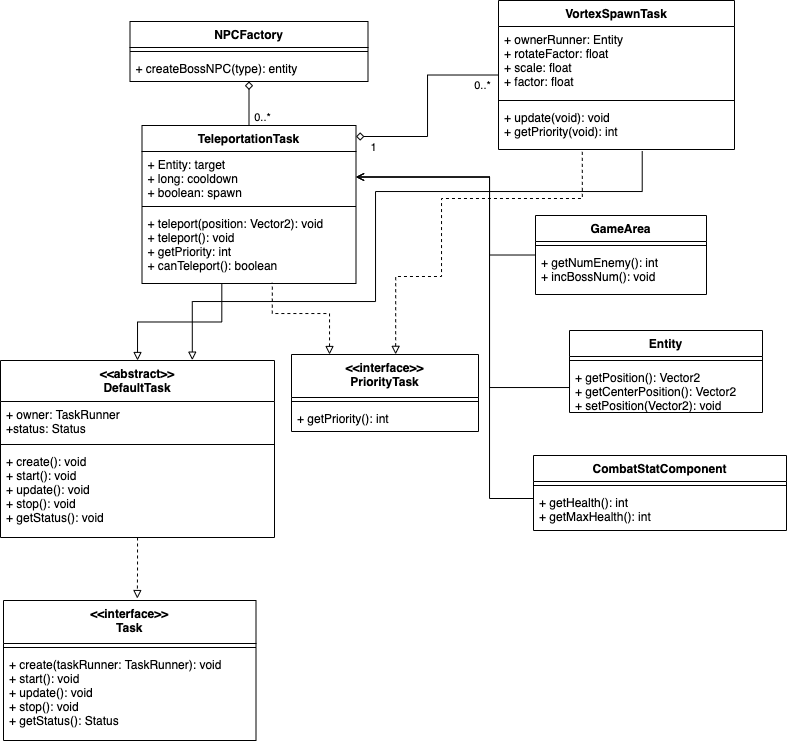

The diagram above was exported from draw.io. Its source (the exported page's mxGraphModel, read from the mxfile embedded in the PNG):
<mxGraphModel dx="541" dy="414" grid="0" gridSize="10" guides="1" tooltips="1" connect="1" arrows="1" fold="1" page="1" pageScale="1" pageWidth="827" pageHeight="1169" math="0" shadow="0">
  <root>
    <mxCell id="0" />
    <mxCell id="1" parent="0" />
    <mxCell id="tVgK-huptuq8ImOlT-LW-11" value="NPCFactory" style="swimlane;fontStyle=1;align=center;verticalAlign=top;childLayout=stackLayout;horizontal=1;startSize=26;horizontalStack=0;resizeParent=1;resizeParentMax=0;resizeLast=0;collapsible=1;marginBottom=0;" vertex="1" parent="1">
      <mxGeometry x="150.5" y="29" width="238" height="60" as="geometry">
        <mxRectangle x="180.5" y="154" width="96" height="26" as="alternateBounds" />
      </mxGeometry>
    </mxCell>
    <mxCell id="tVgK-huptuq8ImOlT-LW-13" value="" style="line;strokeWidth=1;fillColor=none;align=left;verticalAlign=middle;spacingTop=-1;spacingLeft=3;spacingRight=3;rotatable=0;labelPosition=right;points=[];portConstraint=eastwest;" vertex="1" parent="tVgK-huptuq8ImOlT-LW-11">
      <mxGeometry y="26" width="238" height="8" as="geometry" />
    </mxCell>
    <mxCell id="tVgK-huptuq8ImOlT-LW-14" value="+ createBossNPC(type): entity" style="text;strokeColor=none;fillColor=none;align=left;verticalAlign=top;spacingLeft=4;spacingRight=4;overflow=hidden;rotatable=0;points=[[0,0.5],[1,0.5]];portConstraint=eastwest;" vertex="1" parent="tVgK-huptuq8ImOlT-LW-11">
      <mxGeometry y="34" width="238" height="26" as="geometry" />
    </mxCell>
    <mxCell id="tVgK-huptuq8ImOlT-LW-81" style="edgeStyle=orthogonalEdgeStyle;rounded=0;orthogonalLoop=1;jettySize=auto;html=1;entryX=1;entryY=0.5;entryDx=0;entryDy=0;startArrow=none;startFill=0;endArrow=open;endFill=0;startSize=0;endSize=6;strokeColor=default;" edge="1" parent="1" source="tVgK-huptuq8ImOlT-LW-15" target="tVgK-huptuq8ImOlT-LW-70">
      <mxGeometry relative="1" as="geometry">
        <Array as="points">
          <mxPoint x="510" y="263" />
          <mxPoint x="510" y="185" />
        </Array>
      </mxGeometry>
    </mxCell>
    <mxCell id="tVgK-huptuq8ImOlT-LW-15" value="GameArea" style="swimlane;fontStyle=1;align=center;verticalAlign=top;childLayout=stackLayout;horizontal=1;startSize=26;horizontalStack=0;resizeParent=1;resizeParentMax=0;resizeLast=0;collapsible=1;marginBottom=0;" vertex="1" parent="1">
      <mxGeometry x="556" y="223" width="171" height="79" as="geometry">
        <mxRectangle x="530" y="68" width="87" height="26" as="alternateBounds" />
      </mxGeometry>
    </mxCell>
    <mxCell id="tVgK-huptuq8ImOlT-LW-17" value="" style="line;strokeWidth=1;fillColor=none;align=left;verticalAlign=middle;spacingTop=-1;spacingLeft=3;spacingRight=3;rotatable=0;labelPosition=right;points=[];portConstraint=eastwest;" vertex="1" parent="tVgK-huptuq8ImOlT-LW-15">
      <mxGeometry y="26" width="171" height="8" as="geometry" />
    </mxCell>
    <mxCell id="tVgK-huptuq8ImOlT-LW-18" value="+ getNumEnemy(): int&#10;+ incBossNum(): void" style="text;strokeColor=none;fillColor=none;align=left;verticalAlign=top;spacingLeft=4;spacingRight=4;overflow=hidden;rotatable=0;points=[[0,0.5],[1,0.5]];portConstraint=eastwest;" vertex="1" parent="tVgK-huptuq8ImOlT-LW-15">
      <mxGeometry y="34" width="171" height="45" as="geometry" />
    </mxCell>
    <mxCell id="tVgK-huptuq8ImOlT-LW-54" style="edgeStyle=orthogonalEdgeStyle;rounded=0;orthogonalLoop=1;jettySize=auto;html=1;endArrow=diamond;endFill=0;" edge="1" parent="1" source="tVgK-huptuq8ImOlT-LW-69" target="tVgK-huptuq8ImOlT-LW-11">
      <mxGeometry relative="1" as="geometry">
        <mxPoint x="269.5" y="133" as="sourcePoint" />
      </mxGeometry>
    </mxCell>
    <mxCell id="tVgK-huptuq8ImOlT-LW-79" value="0..*" style="edgeLabel;html=1;align=center;verticalAlign=middle;resizable=0;points=[];" vertex="1" connectable="0" parent="tVgK-huptuq8ImOlT-LW-54">
      <mxGeometry x="-0.6701" relative="1" as="geometry">
        <mxPoint x="13" y="-1" as="offset" />
      </mxGeometry>
    </mxCell>
    <mxCell id="tVgK-huptuq8ImOlT-LW-64" style="edgeStyle=orthogonalEdgeStyle;rounded=0;orthogonalLoop=1;jettySize=auto;html=1;entryX=0.609;entryY=0.99;entryDx=0;entryDy=0;entryPerimeter=0;endArrow=none;endFill=0;dashed=1;startArrow=block;startFill=0;" edge="1" parent="1" source="tVgK-huptuq8ImOlT-LW-39" target="tVgK-huptuq8ImOlT-LW-72">
      <mxGeometry relative="1" as="geometry">
        <mxPoint x="300" y="321" as="targetPoint" />
        <Array as="points">
          <mxPoint x="350" y="321" />
          <mxPoint x="293" y="321" />
        </Array>
      </mxGeometry>
    </mxCell>
    <mxCell id="tVgK-huptuq8ImOlT-LW-39" value="&lt;&lt;interface&gt;&gt;&#10;PriorityTask" style="swimlane;fontStyle=1;align=center;verticalAlign=top;childLayout=stackLayout;horizontal=1;startSize=43;horizontalStack=0;resizeParent=1;resizeParentMax=0;resizeLast=0;collapsible=1;marginBottom=0;" vertex="1" parent="1">
      <mxGeometry x="312" y="362" width="187" height="77" as="geometry">
        <mxRectangle x="280" y="405" width="95" height="26" as="alternateBounds" />
      </mxGeometry>
    </mxCell>
    <mxCell id="tVgK-huptuq8ImOlT-LW-40" value="" style="line;strokeWidth=1;fillColor=none;align=left;verticalAlign=middle;spacingTop=-1;spacingLeft=3;spacingRight=3;rotatable=0;labelPosition=right;points=[];portConstraint=eastwest;" vertex="1" parent="tVgK-huptuq8ImOlT-LW-39">
      <mxGeometry y="43" width="187" height="8" as="geometry" />
    </mxCell>
    <mxCell id="tVgK-huptuq8ImOlT-LW-41" value="+ getPriority(): int" style="text;strokeColor=none;fillColor=none;align=left;verticalAlign=top;spacingLeft=4;spacingRight=4;overflow=hidden;rotatable=0;points=[[0,0.5],[1,0.5]];portConstraint=eastwest;" vertex="1" parent="tVgK-huptuq8ImOlT-LW-39">
      <mxGeometry y="51" width="187" height="26" as="geometry" />
    </mxCell>
    <mxCell id="tVgK-huptuq8ImOlT-LW-55" style="edgeStyle=orthogonalEdgeStyle;rounded=0;orthogonalLoop=1;jettySize=auto;html=1;entryX=0.373;entryY=1.003;entryDx=0;entryDy=0;entryPerimeter=0;endArrow=none;endFill=0;startArrow=block;startFill=0;" edge="1" parent="1" source="tVgK-huptuq8ImOlT-LW-42" target="tVgK-huptuq8ImOlT-LW-72">
      <mxGeometry relative="1" as="geometry">
        <mxPoint x="269.5" y="278.0000000000001" as="targetPoint" />
      </mxGeometry>
    </mxCell>
    <mxCell id="tVgK-huptuq8ImOlT-LW-77" style="edgeStyle=orthogonalEdgeStyle;rounded=0;orthogonalLoop=1;jettySize=auto;html=1;entryX=0.53;entryY=-0.014;entryDx=0;entryDy=0;entryPerimeter=0;dashed=1;startArrow=none;startFill=0;endArrow=block;endFill=0;startSize=0;endSize=6;strokeColor=default;" edge="1" parent="1" source="tVgK-huptuq8ImOlT-LW-42" target="tVgK-huptuq8ImOlT-LW-73">
      <mxGeometry relative="1" as="geometry" />
    </mxCell>
    <mxCell id="tVgK-huptuq8ImOlT-LW-42" value="&lt;&lt;abstract&gt;&gt;&#10;DefaultTask" style="swimlane;fontStyle=1;align=center;verticalAlign=top;childLayout=stackLayout;horizontal=1;startSize=41;horizontalStack=0;resizeParent=1;resizeParentMax=0;resizeLast=0;collapsible=1;marginBottom=0;" vertex="1" parent="1">
      <mxGeometry x="21" y="368" width="274" height="177" as="geometry">
        <mxRectangle x="70" y="405" width="94" height="26" as="alternateBounds" />
      </mxGeometry>
    </mxCell>
    <mxCell id="tVgK-huptuq8ImOlT-LW-43" value="+ owner: TaskRunner&#10;+status: Status" style="text;strokeColor=none;fillColor=none;align=left;verticalAlign=top;spacingLeft=4;spacingRight=4;overflow=hidden;rotatable=0;points=[[0,0.5],[1,0.5]];portConstraint=eastwest;" vertex="1" parent="tVgK-huptuq8ImOlT-LW-42">
      <mxGeometry y="41" width="274" height="39" as="geometry" />
    </mxCell>
    <mxCell id="tVgK-huptuq8ImOlT-LW-44" value="" style="line;strokeWidth=1;fillColor=none;align=left;verticalAlign=middle;spacingTop=-1;spacingLeft=3;spacingRight=3;rotatable=0;labelPosition=right;points=[];portConstraint=eastwest;" vertex="1" parent="tVgK-huptuq8ImOlT-LW-42">
      <mxGeometry y="80" width="274" height="8" as="geometry" />
    </mxCell>
    <mxCell id="tVgK-huptuq8ImOlT-LW-45" value="+ create(): void&#10;+ start(): void&#10;+ update(): void&#10;+ stop(): void&#10;+ getStatus(): void" style="text;strokeColor=none;fillColor=none;align=left;verticalAlign=top;spacingLeft=4;spacingRight=4;overflow=hidden;rotatable=0;points=[[0,0.5],[1,0.5]];portConstraint=eastwest;" vertex="1" parent="tVgK-huptuq8ImOlT-LW-42">
      <mxGeometry y="88" width="274" height="89" as="geometry" />
    </mxCell>
    <mxCell id="tVgK-huptuq8ImOlT-LW-82" style="edgeStyle=orthogonalEdgeStyle;rounded=0;orthogonalLoop=1;jettySize=auto;html=1;entryX=1;entryY=0.5;entryDx=0;entryDy=0;startArrow=none;startFill=0;endArrow=open;endFill=0;startSize=0;endSize=6;strokeColor=default;" edge="1" parent="1" source="tVgK-huptuq8ImOlT-LW-46" target="tVgK-huptuq8ImOlT-LW-70">
      <mxGeometry relative="1" as="geometry">
        <Array as="points">
          <mxPoint x="510" y="506" />
          <mxPoint x="510" y="185" />
        </Array>
      </mxGeometry>
    </mxCell>
    <mxCell id="tVgK-huptuq8ImOlT-LW-46" value="CombatStatComponent" style="swimlane;fontStyle=1;align=center;verticalAlign=top;childLayout=stackLayout;horizontal=1;startSize=26;horizontalStack=0;resizeParent=1;resizeParentMax=0;resizeLast=0;collapsible=1;marginBottom=0;" vertex="1" parent="1">
      <mxGeometry x="554" y="463" width="253" height="75" as="geometry">
        <mxRectangle x="495" y="283" width="157" height="26" as="alternateBounds" />
      </mxGeometry>
    </mxCell>
    <mxCell id="tVgK-huptuq8ImOlT-LW-47" value="" style="line;strokeWidth=1;fillColor=none;align=left;verticalAlign=middle;spacingTop=-1;spacingLeft=3;spacingRight=3;rotatable=0;labelPosition=right;points=[];portConstraint=eastwest;" vertex="1" parent="tVgK-huptuq8ImOlT-LW-46">
      <mxGeometry y="26" width="253" height="8" as="geometry" />
    </mxCell>
    <mxCell id="tVgK-huptuq8ImOlT-LW-48" value="+ getHealth(): int&#10;+ getMaxHealth(): int" style="text;strokeColor=none;fillColor=none;align=left;verticalAlign=top;spacingLeft=4;spacingRight=4;overflow=hidden;rotatable=0;points=[[0,0.5],[1,0.5]];portConstraint=eastwest;" vertex="1" parent="tVgK-huptuq8ImOlT-LW-46">
      <mxGeometry y="34" width="253" height="41" as="geometry" />
    </mxCell>
    <mxCell id="tVgK-huptuq8ImOlT-LW-49" value="Entity" style="swimlane;fontStyle=1;align=center;verticalAlign=top;childLayout=stackLayout;horizontal=1;startSize=26;horizontalStack=0;resizeParent=1;resizeParentMax=0;resizeLast=0;collapsible=1;marginBottom=0;" vertex="1" parent="1">
      <mxGeometry x="590" y="338" width="193" height="82" as="geometry">
        <mxRectangle x="573" y="172" width="60" height="26" as="alternateBounds" />
      </mxGeometry>
    </mxCell>
    <mxCell id="tVgK-huptuq8ImOlT-LW-51" value="" style="line;strokeWidth=1;fillColor=none;align=left;verticalAlign=middle;spacingTop=-1;spacingLeft=3;spacingRight=3;rotatable=0;labelPosition=right;points=[];portConstraint=eastwest;" vertex="1" parent="tVgK-huptuq8ImOlT-LW-49">
      <mxGeometry y="26" width="193" height="8" as="geometry" />
    </mxCell>
    <mxCell id="tVgK-huptuq8ImOlT-LW-52" value="+ getPosition(): Vector2&#10;+ getCenterPosition(): Vector2&#10;+ setPosition(Vector2): void" style="text;strokeColor=none;fillColor=none;align=left;verticalAlign=top;spacingLeft=4;spacingRight=4;overflow=hidden;rotatable=0;points=[[0,0.5],[1,0.5]];portConstraint=eastwest;" vertex="1" parent="tVgK-huptuq8ImOlT-LW-49">
      <mxGeometry y="34" width="193" height="48" as="geometry" />
    </mxCell>
    <mxCell id="tVgK-huptuq8ImOlT-LW-58" style="edgeStyle=orthogonalEdgeStyle;rounded=0;orthogonalLoop=1;jettySize=auto;html=1;entryX=1;entryY=0.5;entryDx=0;entryDy=0;exitX=0;exitY=0.583;exitDx=0;exitDy=0;exitPerimeter=0;endArrow=open;endFill=0;" edge="1" parent="1" source="tVgK-huptuq8ImOlT-LW-51" target="tVgK-huptuq8ImOlT-LW-70">
      <mxGeometry relative="1" as="geometry">
        <mxPoint x="562" y="428" as="sourcePoint" />
        <mxPoint x="395.9999999999999" y="205.5000000000001" as="targetPoint" />
        <Array as="points">
          <mxPoint x="510" y="395" />
          <mxPoint x="510" y="185" />
        </Array>
      </mxGeometry>
    </mxCell>
    <mxCell id="tVgK-huptuq8ImOlT-LW-69" value="TeleportationTask" style="swimlane;fontStyle=1;align=center;verticalAlign=top;childLayout=stackLayout;horizontal=1;startSize=26;horizontalStack=0;resizeParent=1;resizeParentMax=0;resizeLast=0;collapsible=1;marginBottom=0;" vertex="1" parent="1">
      <mxGeometry x="162.5" y="133" width="214" height="158" as="geometry" />
    </mxCell>
    <mxCell id="tVgK-huptuq8ImOlT-LW-70" value="+ Entity: target&#10;+ long: cooldown&#10;+ boolean: spawn" style="text;strokeColor=none;fillColor=none;align=left;verticalAlign=top;spacingLeft=4;spacingRight=4;overflow=hidden;rotatable=0;points=[[0,0.5],[1,0.5]];portConstraint=eastwest;" vertex="1" parent="tVgK-huptuq8ImOlT-LW-69">
      <mxGeometry y="26" width="214" height="51" as="geometry" />
    </mxCell>
    <mxCell id="tVgK-huptuq8ImOlT-LW-71" value="" style="line;strokeWidth=1;fillColor=none;align=left;verticalAlign=middle;spacingTop=-1;spacingLeft=3;spacingRight=3;rotatable=0;labelPosition=right;points=[];portConstraint=eastwest;" vertex="1" parent="tVgK-huptuq8ImOlT-LW-69">
      <mxGeometry y="77" width="214" height="8" as="geometry" />
    </mxCell>
    <mxCell id="tVgK-huptuq8ImOlT-LW-72" value="+ teleport(position: Vector2): void&#10;+ teleport(): void&#10;+ getPriority: int&#10;+ canTeleport(): boolean" style="text;strokeColor=none;fillColor=none;align=left;verticalAlign=top;spacingLeft=4;spacingRight=4;overflow=hidden;rotatable=0;points=[[0,0.5],[1,0.5]];portConstraint=eastwest;" vertex="1" parent="tVgK-huptuq8ImOlT-LW-69">
      <mxGeometry y="85" width="214" height="73" as="geometry" />
    </mxCell>
    <mxCell id="tVgK-huptuq8ImOlT-LW-73" value="&lt;&lt;interface&gt;&gt;&#10;Task" style="swimlane;fontStyle=1;align=center;verticalAlign=top;childLayout=stackLayout;horizontal=1;startSize=43;horizontalStack=0;resizeParent=1;resizeParentMax=0;resizeLast=0;collapsible=1;marginBottom=0;" vertex="1" parent="1">
      <mxGeometry x="24" y="608" width="252.5" height="140" as="geometry">
        <mxRectangle x="280" y="405" width="95" height="26" as="alternateBounds" />
      </mxGeometry>
    </mxCell>
    <mxCell id="tVgK-huptuq8ImOlT-LW-74" value="" style="line;strokeWidth=1;fillColor=none;align=left;verticalAlign=middle;spacingTop=-1;spacingLeft=3;spacingRight=3;rotatable=0;labelPosition=right;points=[];portConstraint=eastwest;" vertex="1" parent="tVgK-huptuq8ImOlT-LW-73">
      <mxGeometry y="43" width="252.5" height="8" as="geometry" />
    </mxCell>
    <mxCell id="tVgK-huptuq8ImOlT-LW-75" value="+ create(taskRunner: TaskRunner): void&#10;+ start(): void&#10;+ update(): void&#10;+ stop(): void&#10;+ getStatus(): Status" style="text;strokeColor=none;fillColor=none;align=left;verticalAlign=top;spacingLeft=4;spacingRight=4;overflow=hidden;rotatable=0;points=[[0,0.5],[1,0.5]];portConstraint=eastwest;" vertex="1" parent="tVgK-huptuq8ImOlT-LW-73">
      <mxGeometry y="51" width="252.5" height="89" as="geometry" />
    </mxCell>
    <mxCell id="tVgK-huptuq8ImOlT-LW-86" style="edgeStyle=orthogonalEdgeStyle;rounded=0;orthogonalLoop=1;jettySize=auto;html=1;entryX=0.355;entryY=1.052;entryDx=0;entryDy=0;entryPerimeter=0;endArrow=none;endFill=0;dashed=1;startArrow=block;startFill=0;exitX=0.557;exitY=-0.002;exitDx=0;exitDy=0;exitPerimeter=0;" edge="1" parent="1" source="tVgK-huptuq8ImOlT-LW-39" target="tVgK-huptuq8ImOlT-LW-91">
      <mxGeometry relative="1" as="geometry">
        <mxPoint x="462.17" y="324.73000000000013" as="sourcePoint" />
        <mxPoint x="602.067" y="146" as="targetPoint" />
        <Array as="points">
          <mxPoint x="416" y="284" />
          <mxPoint x="462" y="284" />
          <mxPoint x="462" y="206" />
          <mxPoint x="603" y="206" />
        </Array>
      </mxGeometry>
    </mxCell>
    <mxCell id="tVgK-huptuq8ImOlT-LW-87" style="edgeStyle=orthogonalEdgeStyle;rounded=0;orthogonalLoop=1;jettySize=auto;html=1;entryX=0.609;entryY=1.033;entryDx=0;entryDy=0;entryPerimeter=0;endArrow=none;endFill=0;startArrow=block;startFill=0;exitX=0.7;exitY=-0.002;exitDx=0;exitDy=0;exitPerimeter=0;" edge="1" parent="1" source="tVgK-huptuq8ImOlT-LW-42" target="tVgK-huptuq8ImOlT-LW-91">
      <mxGeometry relative="1" as="geometry">
        <mxPoint x="316.0000000000001" y="308.77999999999986" as="sourcePoint" />
        <mxPoint x="662.752" y="146.832" as="targetPoint" />
        <Array as="points">
          <mxPoint x="213" y="309" />
          <mxPoint x="396" y="309" />
          <mxPoint x="396" y="199" />
          <mxPoint x="663" y="199" />
        </Array>
      </mxGeometry>
    </mxCell>
    <mxCell id="tVgK-huptuq8ImOlT-LW-94" style="edgeStyle=orthogonalEdgeStyle;rounded=0;orthogonalLoop=1;jettySize=auto;html=1;startArrow=none;startFill=0;endArrow=diamond;endFill=0;startSize=0;endSize=6;strokeColor=default;" edge="1" parent="1" source="tVgK-huptuq8ImOlT-LW-88" target="tVgK-huptuq8ImOlT-LW-69">
      <mxGeometry relative="1" as="geometry">
        <Array as="points">
          <mxPoint x="448" y="83" />
          <mxPoint x="448" y="144" />
        </Array>
      </mxGeometry>
    </mxCell>
    <mxCell id="tVgK-huptuq8ImOlT-LW-95" value="0..*" style="edgeLabel;html=1;align=center;verticalAlign=middle;resizable=0;points=[];" vertex="1" connectable="0" parent="tVgK-huptuq8ImOlT-LW-94">
      <mxGeometry x="-0.8415" relative="1" as="geometry">
        <mxPoint y="10" as="offset" />
      </mxGeometry>
    </mxCell>
    <mxCell id="tVgK-huptuq8ImOlT-LW-96" value="1" style="edgeLabel;html=1;align=center;verticalAlign=middle;resizable=0;points=[];" vertex="1" connectable="0" parent="tVgK-huptuq8ImOlT-LW-94">
      <mxGeometry x="0.5866" y="1" relative="1" as="geometry">
        <mxPoint x="-25" y="10" as="offset" />
      </mxGeometry>
    </mxCell>
    <mxCell id="tVgK-huptuq8ImOlT-LW-88" value="VortexSpawnTask" style="swimlane;fontStyle=1;align=center;verticalAlign=top;childLayout=stackLayout;horizontal=1;startSize=26;horizontalStack=0;resizeParent=1;resizeParentMax=0;resizeLast=0;collapsible=1;marginBottom=0;" vertex="1" parent="1">
      <mxGeometry x="519" y="8" width="236" height="149" as="geometry" />
    </mxCell>
    <mxCell id="tVgK-huptuq8ImOlT-LW-89" value="+ ownerRunner: Entity&#10;+ rotateFactor: float&#10;+ scale: float&#10;+ factor: float&#10;" style="text;strokeColor=none;fillColor=none;align=left;verticalAlign=top;spacingLeft=4;spacingRight=4;overflow=hidden;rotatable=0;points=[[0,0.5],[1,0.5]];portConstraint=eastwest;" vertex="1" parent="tVgK-huptuq8ImOlT-LW-88">
      <mxGeometry y="26" width="236" height="70" as="geometry" />
    </mxCell>
    <mxCell id="tVgK-huptuq8ImOlT-LW-90" value="" style="line;strokeWidth=1;fillColor=none;align=left;verticalAlign=middle;spacingTop=-1;spacingLeft=3;spacingRight=3;rotatable=0;labelPosition=right;points=[];portConstraint=eastwest;" vertex="1" parent="tVgK-huptuq8ImOlT-LW-88">
      <mxGeometry y="96" width="236" height="8" as="geometry" />
    </mxCell>
    <mxCell id="tVgK-huptuq8ImOlT-LW-91" value="+ update(void): void&#10;+ getPriority(void): int" style="text;strokeColor=none;fillColor=none;align=left;verticalAlign=top;spacingLeft=4;spacingRight=4;overflow=hidden;rotatable=0;points=[[0,0.5],[1,0.5]];portConstraint=eastwest;" vertex="1" parent="tVgK-huptuq8ImOlT-LW-88">
      <mxGeometry y="104" width="236" height="45" as="geometry" />
    </mxCell>
  </root>
</mxGraphModel>